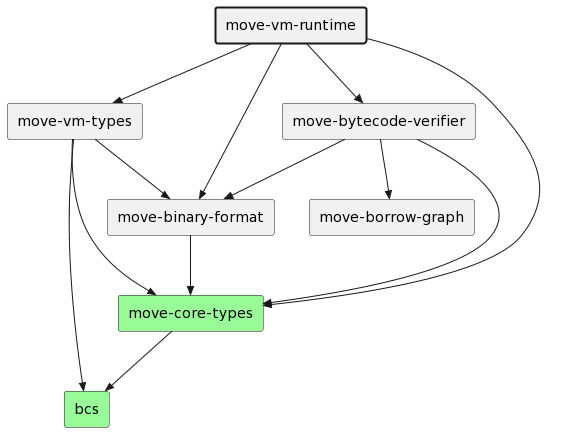

The diagram above was rendered by PlantUML. Its source (embedded in the PNG):
@startuml
agent "move-vm-runtime" #line.bold
agent "move-bytecode-verifier"
agent "move-core-types" #palegreen
agent "move-vm-types"
agent "move-binary-format"
agent "move-borrow-graph"
agent "bcs"             #palegreen

"move-vm-runtime" -->> "move-bytecode-verifier"
"move-vm-runtime" -->> "move-core-types"
"move-vm-runtime" -->> "move-vm-types"
"move-vm-runtime" -->> "move-binary-format"

"move-bytecode-verifier" -->> "move-borrow-graph"
"move-bytecode-verifier" -->> "move-binary-format"
"move-bytecode-verifier" -->> "move-core-types"

"move-core-types" -->> "bcs"

"move-vm-types" -->> "move-core-types"
"move-vm-types" -->> "move-binary-format"
"move-vm-types" -->> "bcs"

"move-binary-format" -->> "move-core-types"
@enduml